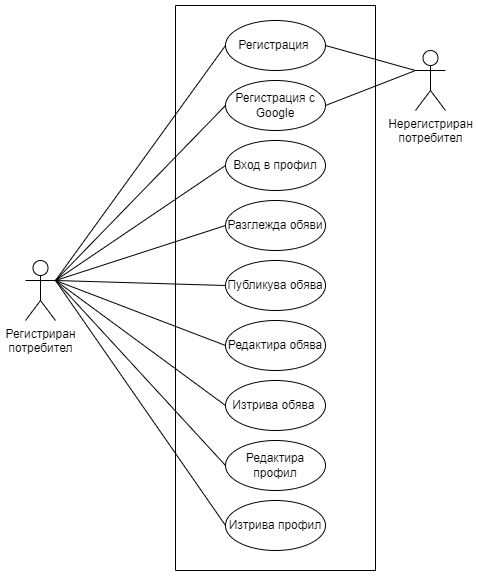

The diagram above was exported from draw.io. Its source (the exported page's mxGraphModel, read from the mxfile embedded in the PNG):
<mxGraphModel dx="1038" dy="649" grid="1" gridSize="10" guides="1" tooltips="1" connect="1" arrows="1" fold="1" page="1" pageScale="1" pageWidth="850" pageHeight="1100" math="0" shadow="0">
  <root>
    <mxCell id="0" />
    <mxCell id="1" parent="0" />
    <mxCell id="fIK5BUlJI2VjV9kGzyw8-1" value="Регистриран&lt;br&gt;потребител" style="shape=umlActor;verticalLabelPosition=bottom;verticalAlign=top;html=1;outlineConnect=0;" parent="1" vertex="1">
      <mxGeometry x="80" y="270" width="30" height="60" as="geometry" />
    </mxCell>
    <mxCell id="fIK5BUlJI2VjV9kGzyw8-2" value="Нерегистриран&lt;br&gt;потребител" style="shape=umlActor;verticalLabelPosition=bottom;verticalAlign=top;html=1;outlineConnect=0;" parent="1" vertex="1">
      <mxGeometry x="470" y="60" width="30" height="60" as="geometry" />
    </mxCell>
    <mxCell id="fIK5BUlJI2VjV9kGzyw8-4" value="Регистрация&amp;nbsp;" style="ellipse;whiteSpace=wrap;html=1;" parent="1" vertex="1">
      <mxGeometry x="280" y="30" width="100" height="50" as="geometry" />
    </mxCell>
    <mxCell id="fIK5BUlJI2VjV9kGzyw8-6" value="Вход в профил" style="ellipse;whiteSpace=wrap;html=1;" parent="1" vertex="1">
      <mxGeometry x="280" y="150" width="100" height="50" as="geometry" />
    </mxCell>
    <mxCell id="fIK5BUlJI2VjV9kGzyw8-7" value="Публикува обява" style="ellipse;whiteSpace=wrap;html=1;" parent="1" vertex="1">
      <mxGeometry x="280" y="270" width="100" height="50" as="geometry" />
    </mxCell>
    <mxCell id="fIK5BUlJI2VjV9kGzyw8-8" value="Редактира обява" style="ellipse;whiteSpace=wrap;html=1;" parent="1" vertex="1">
      <mxGeometry x="280" y="330" width="100" height="50" as="geometry" />
    </mxCell>
    <mxCell id="fIK5BUlJI2VjV9kGzyw8-9" value="Изтрива обява&amp;nbsp;" style="ellipse;whiteSpace=wrap;html=1;" parent="1" vertex="1">
      <mxGeometry x="280" y="390" width="100" height="50" as="geometry" />
    </mxCell>
    <mxCell id="fIK5BUlJI2VjV9kGzyw8-10" value="Разглежда обяви" style="ellipse;whiteSpace=wrap;html=1;" parent="1" vertex="1">
      <mxGeometry x="280" y="210" width="100" height="50" as="geometry" />
    </mxCell>
    <mxCell id="fIK5BUlJI2VjV9kGzyw8-11" value="Регистрация с Google" style="ellipse;whiteSpace=wrap;html=1;" parent="1" vertex="1">
      <mxGeometry x="280" y="90" width="100" height="50" as="geometry" />
    </mxCell>
    <mxCell id="fIK5BUlJI2VjV9kGzyw8-16" value="" style="endArrow=none;html=1;rounded=0;exitX=1;exitY=0.3333333333333333;exitDx=0;exitDy=0;exitPerimeter=0;entryX=0;entryY=0.5;entryDx=0;entryDy=0;" parent="1" source="fIK5BUlJI2VjV9kGzyw8-1" target="fIK5BUlJI2VjV9kGzyw8-4" edge="1">
      <mxGeometry width="50" height="50" relative="1" as="geometry">
        <mxPoint x="400" y="350" as="sourcePoint" />
        <mxPoint x="450" y="300" as="targetPoint" />
      </mxGeometry>
    </mxCell>
    <mxCell id="fIK5BUlJI2VjV9kGzyw8-17" value="" style="endArrow=none;html=1;rounded=0;exitX=1;exitY=0.3333333333333333;exitDx=0;exitDy=0;exitPerimeter=0;entryX=0;entryY=0.5;entryDx=0;entryDy=0;" parent="1" source="fIK5BUlJI2VjV9kGzyw8-1" target="fIK5BUlJI2VjV9kGzyw8-11" edge="1">
      <mxGeometry width="50" height="50" relative="1" as="geometry">
        <mxPoint x="200" y="180" as="sourcePoint" />
        <mxPoint x="290" y="65" as="targetPoint" />
      </mxGeometry>
    </mxCell>
    <mxCell id="fIK5BUlJI2VjV9kGzyw8-18" value="" style="endArrow=none;html=1;rounded=0;entryX=0;entryY=0.5;entryDx=0;entryDy=0;exitX=1;exitY=0.3333333333333333;exitDx=0;exitDy=0;exitPerimeter=0;" parent="1" source="fIK5BUlJI2VjV9kGzyw8-1" target="fIK5BUlJI2VjV9kGzyw8-6" edge="1">
      <mxGeometry width="50" height="50" relative="1" as="geometry">
        <mxPoint x="190" y="170" as="sourcePoint" />
        <mxPoint x="300" y="75" as="targetPoint" />
      </mxGeometry>
    </mxCell>
    <mxCell id="fIK5BUlJI2VjV9kGzyw8-19" value="" style="endArrow=none;html=1;rounded=0;entryX=0;entryY=0.5;entryDx=0;entryDy=0;exitX=1;exitY=0.3333333333333333;exitDx=0;exitDy=0;exitPerimeter=0;" parent="1" source="fIK5BUlJI2VjV9kGzyw8-1" target="fIK5BUlJI2VjV9kGzyw8-10" edge="1">
      <mxGeometry width="50" height="50" relative="1" as="geometry">
        <mxPoint x="150" y="170" as="sourcePoint" />
        <mxPoint x="310" y="85" as="targetPoint" />
      </mxGeometry>
    </mxCell>
    <mxCell id="fIK5BUlJI2VjV9kGzyw8-20" value="" style="endArrow=none;html=1;rounded=0;entryX=0;entryY=0.5;entryDx=0;entryDy=0;exitX=1;exitY=0.3333333333333333;exitDx=0;exitDy=0;exitPerimeter=0;" parent="1" source="fIK5BUlJI2VjV9kGzyw8-1" target="fIK5BUlJI2VjV9kGzyw8-7" edge="1">
      <mxGeometry width="50" height="50" relative="1" as="geometry">
        <mxPoint x="190" y="170" as="sourcePoint" />
        <mxPoint x="320" y="95" as="targetPoint" />
      </mxGeometry>
    </mxCell>
    <mxCell id="fIK5BUlJI2VjV9kGzyw8-21" value="" style="endArrow=none;html=1;rounded=0;entryX=0;entryY=0.5;entryDx=0;entryDy=0;exitX=1;exitY=0.3333333333333333;exitDx=0;exitDy=0;exitPerimeter=0;" parent="1" source="fIK5BUlJI2VjV9kGzyw8-1" target="fIK5BUlJI2VjV9kGzyw8-8" edge="1">
      <mxGeometry width="50" height="50" relative="1" as="geometry">
        <mxPoint x="190" y="170" as="sourcePoint" />
        <mxPoint x="330" y="105" as="targetPoint" />
      </mxGeometry>
    </mxCell>
    <mxCell id="fIK5BUlJI2VjV9kGzyw8-22" value="" style="endArrow=none;html=1;rounded=0;entryX=0;entryY=0.5;entryDx=0;entryDy=0;exitX=1;exitY=0.3333333333333333;exitDx=0;exitDy=0;exitPerimeter=0;" parent="1" source="fIK5BUlJI2VjV9kGzyw8-1" target="fIK5BUlJI2VjV9kGzyw8-9" edge="1">
      <mxGeometry width="50" height="50" relative="1" as="geometry">
        <mxPoint x="160" y="170" as="sourcePoint" />
        <mxPoint x="340" y="115" as="targetPoint" />
      </mxGeometry>
    </mxCell>
    <mxCell id="fIK5BUlJI2VjV9kGzyw8-23" value="" style="endArrow=none;html=1;rounded=0;exitX=1;exitY=0.5;exitDx=0;exitDy=0;entryX=0;entryY=0.3333333333333333;entryDx=0;entryDy=0;entryPerimeter=0;" parent="1" source="fIK5BUlJI2VjV9kGzyw8-4" target="fIK5BUlJI2VjV9kGzyw8-2" edge="1">
      <mxGeometry width="50" height="50" relative="1" as="geometry">
        <mxPoint x="260" y="240" as="sourcePoint" />
        <mxPoint x="350" y="125" as="targetPoint" />
      </mxGeometry>
    </mxCell>
    <mxCell id="fIK5BUlJI2VjV9kGzyw8-24" value="" style="endArrow=none;html=1;rounded=0;exitX=1;exitY=0.5;exitDx=0;exitDy=0;entryX=0;entryY=0.3333333333333333;entryDx=0;entryDy=0;entryPerimeter=0;" parent="1" source="fIK5BUlJI2VjV9kGzyw8-11" target="fIK5BUlJI2VjV9kGzyw8-2" edge="1">
      <mxGeometry width="50" height="50" relative="1" as="geometry">
        <mxPoint x="270" y="250" as="sourcePoint" />
        <mxPoint x="360" y="135" as="targetPoint" />
      </mxGeometry>
    </mxCell>
    <mxCell id="fIK5BUlJI2VjV9kGzyw8-30" value="" style="swimlane;startSize=0;" parent="1" vertex="1">
      <mxGeometry x="230" y="15" width="200" height="565" as="geometry">
        <mxRectangle x="230" y="15" width="50" height="40" as="alternateBounds" />
      </mxGeometry>
    </mxCell>
    <mxCell id="XbiTFcW2MVO5xMJ9rGu5-1" value="Редактира профил" style="ellipse;whiteSpace=wrap;html=1;" parent="fIK5BUlJI2VjV9kGzyw8-30" vertex="1">
      <mxGeometry x="50" y="435" width="100" height="50" as="geometry" />
    </mxCell>
    <mxCell id="XbiTFcW2MVO5xMJ9rGu5-2" value="Изтрива профил" style="ellipse;whiteSpace=wrap;html=1;" parent="fIK5BUlJI2VjV9kGzyw8-30" vertex="1">
      <mxGeometry x="50" y="495" width="100" height="50" as="geometry" />
    </mxCell>
    <mxCell id="XbiTFcW2MVO5xMJ9rGu5-3" value="" style="endArrow=none;html=1;rounded=0;exitX=1;exitY=0.3333333333333333;exitDx=0;exitDy=0;exitPerimeter=0;entryX=0;entryY=0.5;entryDx=0;entryDy=0;" parent="1" source="fIK5BUlJI2VjV9kGzyw8-1" target="XbiTFcW2MVO5xMJ9rGu5-1" edge="1">
      <mxGeometry width="50" height="50" relative="1" as="geometry">
        <mxPoint x="400" y="360" as="sourcePoint" />
        <mxPoint x="450" y="310" as="targetPoint" />
      </mxGeometry>
    </mxCell>
    <mxCell id="XbiTFcW2MVO5xMJ9rGu5-4" value="" style="endArrow=none;html=1;rounded=0;exitX=1;exitY=0.3333333333333333;exitDx=0;exitDy=0;exitPerimeter=0;entryX=0;entryY=0.5;entryDx=0;entryDy=0;" parent="1" source="fIK5BUlJI2VjV9kGzyw8-1" target="XbiTFcW2MVO5xMJ9rGu5-2" edge="1">
      <mxGeometry width="50" height="50" relative="1" as="geometry">
        <mxPoint x="400" y="360" as="sourcePoint" />
        <mxPoint x="450" y="310" as="targetPoint" />
      </mxGeometry>
    </mxCell>
  </root>
</mxGraphModel>